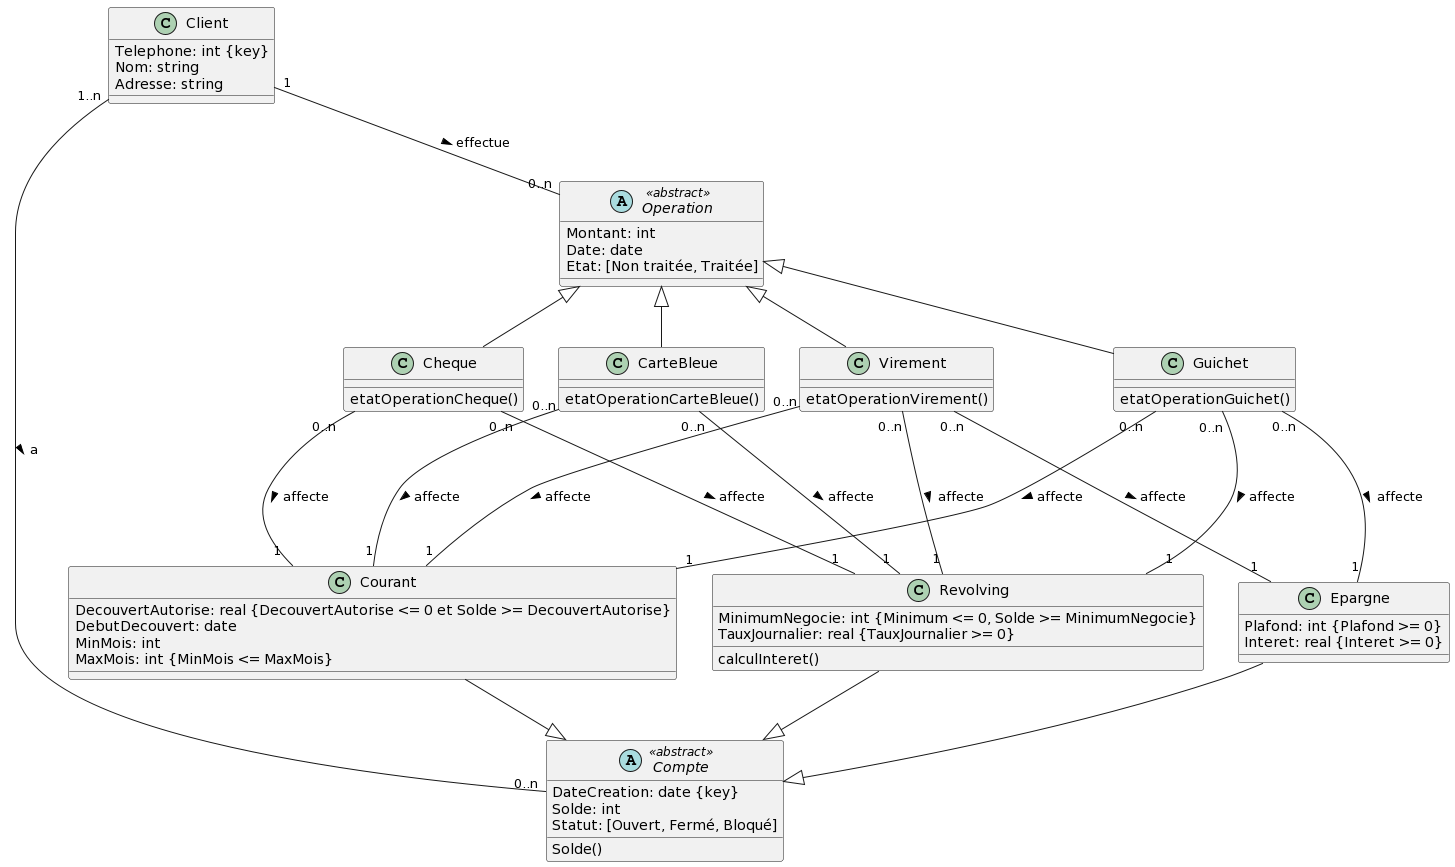

The diagram above was rendered by PlantUML. Its source (embedded in the PNG):
@startuml
class Client {
  Telephone: int {key}
  Nom: string
  Adresse: string
}

abstract Compte <<abstract>> {
  DateCreation: date {key}
  Solde: int
  Statut: [Ouvert, Fermé, Bloqué]
  Solde()
}

class Courant {
  DecouvertAutorise: real {DecouvertAutorise <= 0 et Solde >= DecouvertAutorise}
  DebutDecouvert: date
  MinMois: int
  MaxMois: int {MinMois <= MaxMois}
}

class Epargne {
  Plafond: int {Plafond >= 0}
  Interet: real {Interet >= 0}
}

class Revolving {
  MinimumNegocie: int {Minimum <= 0, Solde >= MinimumNegocie}
  TauxJournalier: real {TauxJournalier >= 0}
  calculInteret()
}

abstract Operation <<abstract>> {
  Montant: int
  Date: date
  Etat: [Non traitée, Traitée]
}

class Virement {
  etatOperationVirement()
}

class CarteBleue {
  etatOperationCarteBleue()
}

class Guichet {
  etatOperationGuichet()
}

class Cheque {
  etatOperationCheque()
}

Client "1" -- "0..n" Operation : effectue >
Client "1..n" -- "0..n" Compte : a >
Virement "0..n" --- "1" Courant : affecte >
Virement "0..n" --- "1" Epargne : affecte >
Virement "0..n" --- "1" Revolving : affecte >
Guichet "0..n" --- "1" Courant : affecte >
Guichet "0..n" --- "1" Epargne : affecte >
Guichet "0..n" --- "1" Revolving : affecte >
CarteBleue "0..n" --- "1" Courant : affecte >
CarteBleue "0..n" --- "1" Revolving : affecte >
Cheque "0..n" --- "1" Courant : affecte >
Cheque "0..n" --- "1" Revolving : affecte >

Operation <|-- Virement
Operation <|-- Guichet
Operation <|-- CarteBleue
Operation <|-- Cheque
Courant --|> Compte
Epargne --|> Compte
Revolving --|> Compte
@enduml